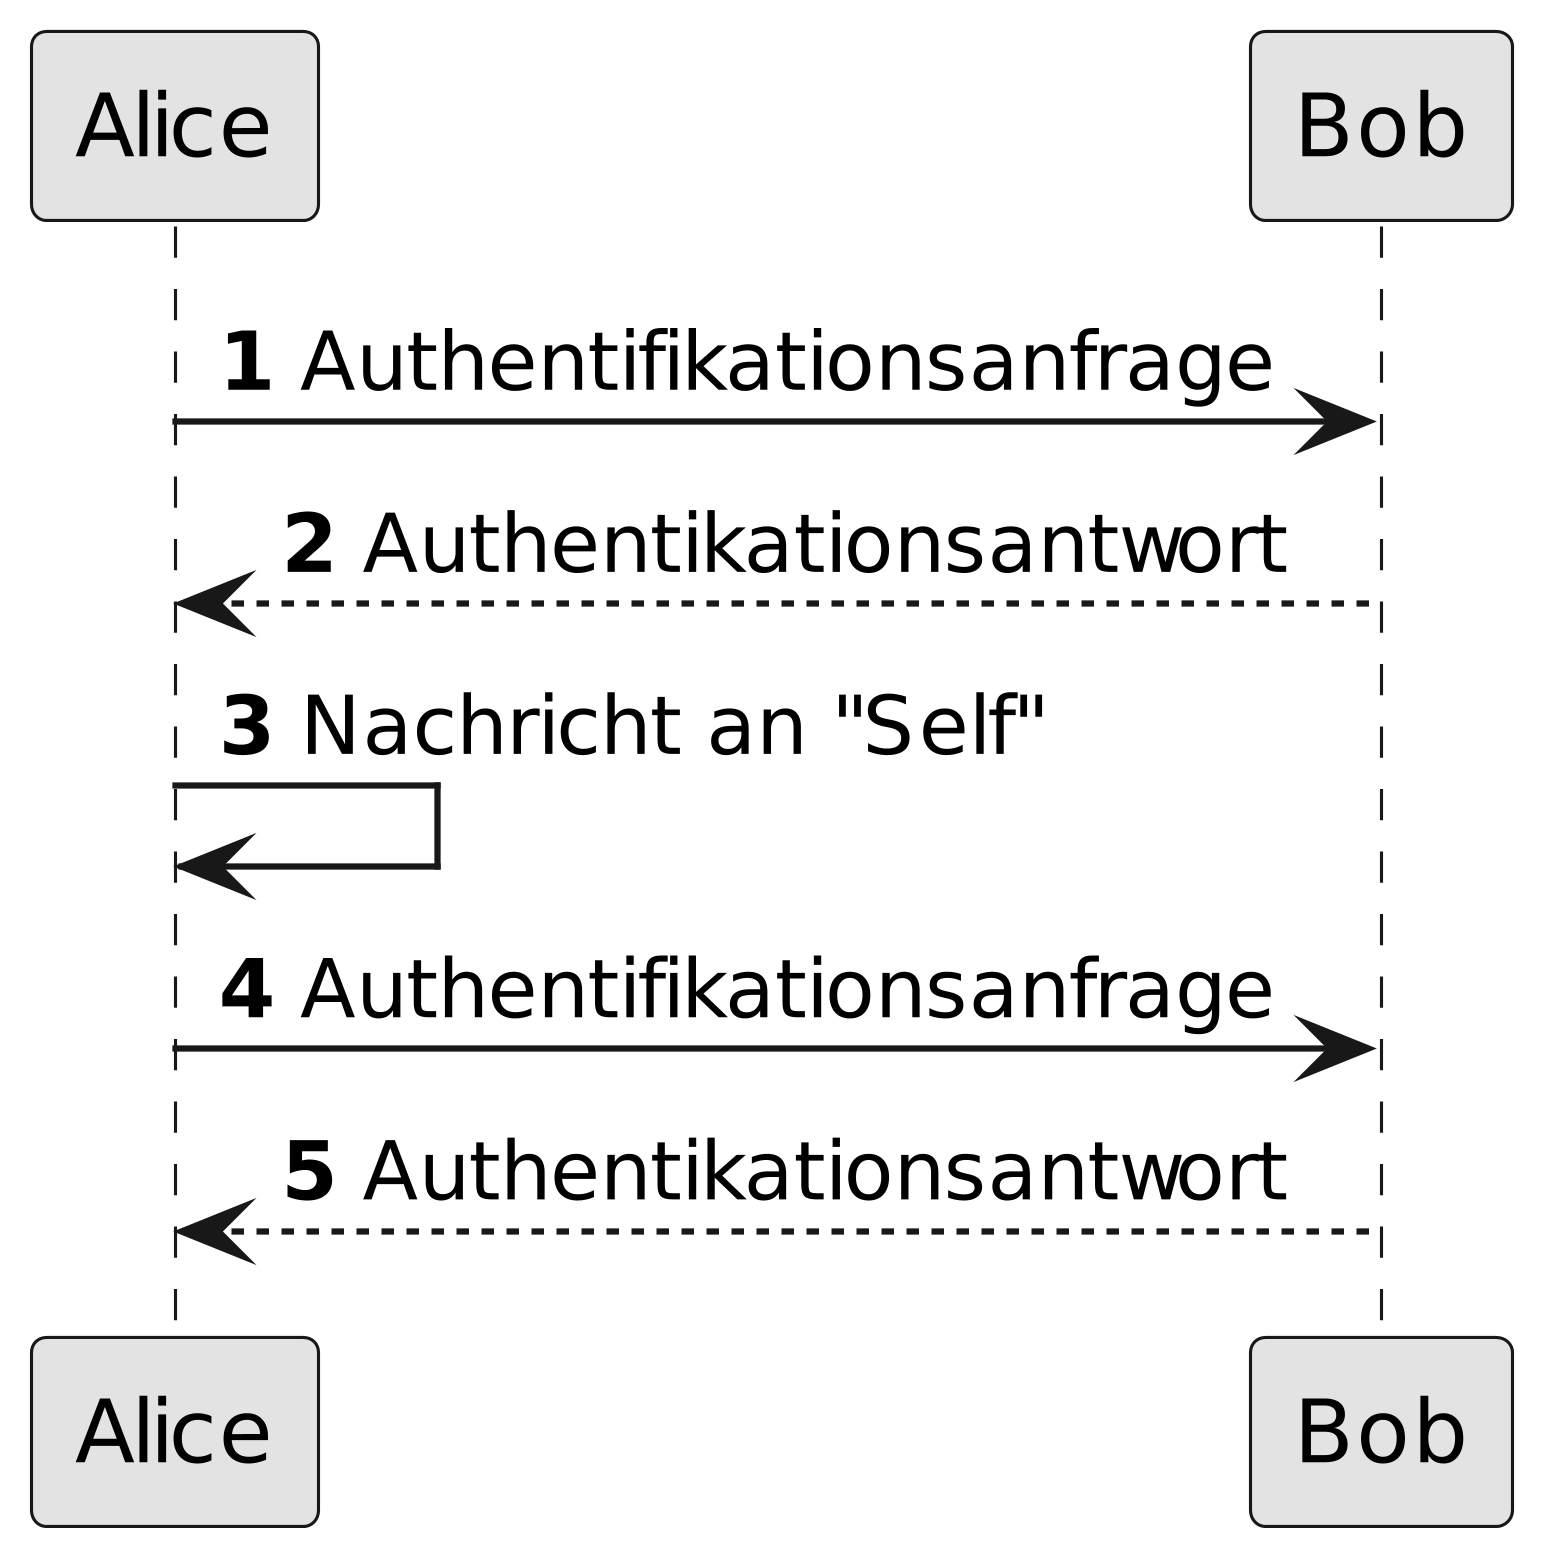

The diagram above was rendered by PlantUML. Its source (embedded in the PNG):
@startuml
skinparamlocked dpi 600
skinparamlocked monochrome true
skinparamlocked classFontName "DejaVu Sans"
skinparamlocked classAttributeFontName "DejaVu Sans"
autonumber
Alice -> Bob: Authentifikationsanfrage
Bob --> Alice: Authentikationsantwort
Alice -> Alice: Nachricht an "Self"
Alice -> Bob: Authentifikationsanfrage
Bob --> Alice: Authentikationsantwort
@enduml